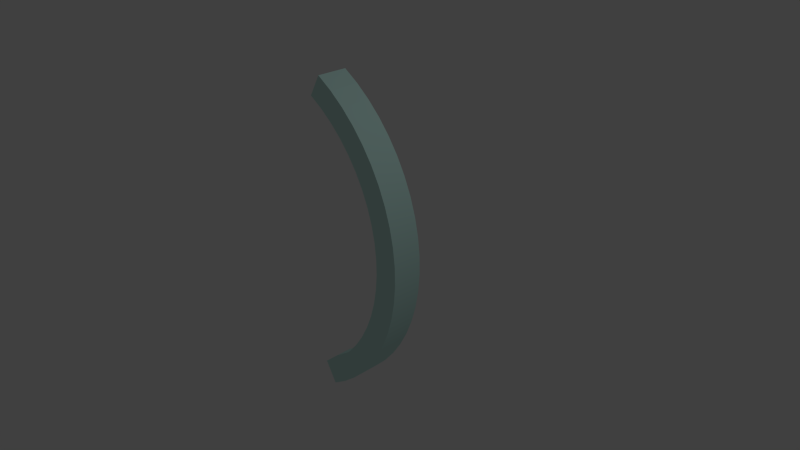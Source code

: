 # Source: Stopper_right.blend  (saved by Blender 2.74.0; exported with 4.5.12 LTS)
import bpy
from mathutils import Matrix  # noqa: F401  (used for matrix-valued properties, if any)

bpy.ops.wm.read_factory_settings(use_empty=True)
scene = bpy.context.scene
scene.name = 'Scene'

# ---- collections
col_collection_1 = bpy.data.collections.new('Collection 1'); scene.collection.children.link(col_collection_1)

# ---- materials (node trees are filled in below, after node groups)
mat_wire_153228214 = bpy.data.materials.new('wire_153228214')
mat_wire_153228214.alpha_threshold = 0.0
mat_wire_153228214.use_transparent_shadow = False
mat_wire_153228214.diffuse_color = (0.6, 0.8941, 0.8392, 1.0)
mat_wire_153228214.specular_color = (0.35, 0.35, 0.35)
mat_wire_153228214.roughness = 0.5
mat_wire_153228214.specular_intensity = 1.0

# ---- material node trees

# ---- world
world_world = bpy.data.worlds.new('World'); scene.world = world_world
world_world.color = (0.05088, 0.05088, 0.05088)
world_world.use_sun_shadow = False
world_world.sun_shadow_jitter_overblur = 0.0
world_world.cycles.sampling_method = 'MANUAL'
world_world.cycles.sample_map_resolution = 256

# ---- cameras
cam_camera = bpy.data.cameras.new('Camera')
cam_camera.clip_end = 100.0
cam_camera.lens = 35.0
cam_camera.sensor_width = 32.0
cam_camera.sensor_height = 18.0
cam_camera.ortho_scale = 7.314
cam_camera.dof.focus_distance = 0.0
cam_camera.dof.aperture_fstop = 128.0

# ---- lights
light_lamp = bpy.data.lights.new('Lamp', 'POINT')
light_lamp.transmission_factor = 0.0
light_lamp.cutoff_distance = 30.0
light_lamp.energy = 100.0
light_lamp.shadow_buffer_clip_start = 1.001
light_lamp.shadow_soft_size = 0.1
light_lamp.shadow_maximum_resolution = 0.006
light_lamp.use_absolute_resolution = True
light_lamp.cycles.use_multiple_importance_sampling = False

# ---- meshes
me_arc02 = bpy.data.meshes.new('Arc02')
me_arc02.from_pydata([(8.204, 37.61, 3.75), (12.11, 40.13, 3.75), (12.11, 40.13, -3.75), (8.204, 37.61, -3.75), (4.594, 34.73, 3.75), (4.594, 34.73, -3.75), (1.298, 31.52, 3.75), (1.298, 31.52, -3.75), (-1.661, 28.0, 3.75), (-1.661, 28.0, -3.75), (-4.261, 24.21, 3.75), (-4.261, 24.21, -3.75), (-6.481, 20.16, 3.75), (-6.481, 20.16, -3.75), (-8.297, 15.88, 3.75), (-8.297, 15.88, -3.75), (-9.678, 11.44, 3.75), (-9.678, 11.44, -3.75), (-10.6, 6.919, 3.75), (-10.6, 6.919, -3.75), (-11.08, 2.341, 3.75), (-11.08, 2.341, -3.75), (-11.09, -2.255, 3.75), (-11.09, -2.255, -3.75), (-10.66, -6.835, 3.75), (-10.66, -6.835, -3.75), (-9.767, -11.37, 3.75), (-9.767, -11.37, -3.75), (-8.421, -15.81, 3.75), (-8.421, -15.81, -3.75), (-6.638, -20.1, 3.75), (-6.638, -20.1, -3.75), (-4.45, -24.17, 3.75), (-4.45, -24.17, -3.75), (-1.88, -27.99, 3.75), (-1.88, -27.99, -3.75), (1.052, -31.53, 3.75), (1.052, -31.53, -3.75), (4.322, -34.76, 3.75), (4.322, -34.76, -3.75), (7.91, -37.67, 3.75), (7.91, -37.67, -3.75), (11.79, -40.22, 3.75), (11.79, -40.22, -3.75), (14.85, -35.06, 3.75), (14.85, -35.06, -3.75), (11.46, -32.84, 3.75), (11.46, -32.84, -3.75), (8.336, -30.3, 3.75), (8.336, -30.3, -3.75), (5.485, -27.49, 3.75), (5.485, -27.49, -3.75), (2.93, -24.4, 3.75), (2.93, -24.4, -3.75), (0.6897, -21.08, 3.75), (0.6897, -21.08, -3.75), (-1.217, -17.53, 3.75), (-1.217, -17.53, -3.75), (-2.772, -13.79, 3.75), (-2.772, -13.79, -3.75), (-3.946, -9.914, 3.75), (-3.946, -9.914, -3.75), (-4.724, -5.968, 3.75), (-4.724, -5.968, -3.75), (-5.104, -1.98, 3.75), (-5.104, -1.98, -3.75), (-5.089, 2.02, 3.75), (-5.089, 2.02, -3.75), (-4.677, 6.004, 3.75), (-4.677, 6.004, -3.75), (-3.869, 9.945, 3.75), (-3.869, 9.945, -3.75), (-2.664, 13.81, 3.75), (-2.664, 13.81, -3.75), (-1.08, 17.54, 3.75), (-1.08, 17.54, -3.75), (0.8542, 21.07, 3.75), (0.8542, 21.07, -3.75), (3.121, 24.38, 3.75), (3.121, 24.38, -3.75), (5.7, 27.44, 3.75), (5.7, 27.44, -3.75), (8.573, 30.24, 3.75), (8.573, 30.24, -3.75), (11.72, 32.75, 3.75), (11.72, 32.75, -3.75), (15.12, 34.95, 3.75), (15.12, 34.95, -3.75)], [], [(1, 2, 3), (0, 3, 5), (4, 5, 7), (6, 7, 9), (10, 8, 9), (10, 11, 13), (12, 13, 15), (14, 15, 17), (16, 17, 19), (18, 19, 21), (20, 21, 23), (22, 23, 25), (24, 25, 27), (26, 27, 29), (28, 29, 31), (30, 31, 33), (32, 33, 35), (34, 35, 37), (36, 37, 39), (38, 39, 41), (40, 41, 43), (42, 43, 45), (44, 45, 47), (46, 47, 49), (48, 49, 51), (50, 51, 53), (52, 53, 55), (54, 55, 57), (56, 57, 59), (58, 59, 61), (60, 61, 63), (62, 63, 65), (64, 65, 67), (66, 67, 69), (68, 69, 71), (70, 71, 73), (72, 73, 75), (74, 75, 77), (76, 77, 79), (78, 79, 81), (80, 81, 83), (82, 83, 85), (84, 85, 87), (86, 87, 2), (47, 45, 43), (49, 47, 41), (51, 49, 39), (53, 51, 37), (55, 53, 35), (57, 55, 33), (59, 57, 31), (59, 29, 27), (61, 27, 25), (63, 25, 23), (65, 23, 21), (69, 67, 21), (71, 69, 19), (73, 71, 17), (73, 15, 13), (75, 13, 11), (77, 11, 9), (79, 9, 7), (81, 7, 5), (83, 5, 3), (85, 3, 2), (1, 0, 84), (42, 44, 46), (40, 46, 48), (38, 48, 50), (36, 50, 52), (34, 52, 54), (32, 54, 56), (30, 56, 58), (58, 60, 26), (60, 62, 24), (62, 64, 22), (64, 66, 20), (20, 66, 68), (18, 68, 70), (16, 70, 72), (72, 74, 12), (74, 76, 10), (76, 78, 8), (78, 80, 6), (80, 82, 4), (82, 84, 0), (0, 1, 3), (4, 0, 5), (6, 4, 7), (8, 6, 9), (11, 10, 9), (12, 10, 13), (14, 12, 15), (16, 14, 17), (18, 16, 19), (20, 18, 21), (22, 20, 23), (24, 22, 25), (26, 24, 27), (28, 26, 29), (30, 28, 31), (32, 30, 33), (34, 32, 35), (36, 34, 37), (38, 36, 39), (40, 38, 41), (42, 40, 43), (44, 42, 45), (46, 44, 47), (48, 46, 49), (50, 48, 51), (52, 50, 53), (54, 52, 55), (56, 54, 57), (58, 56, 59), (60, 58, 61), (62, 60, 63), (64, 62, 65), (66, 64, 67), (68, 66, 69), (70, 68, 71), (72, 70, 73), (74, 72, 75), (76, 74, 77), (78, 76, 79), (80, 78, 81), (82, 80, 83), (84, 82, 85), (86, 84, 87), (1, 86, 2), (41, 47, 43), (39, 49, 41), (37, 51, 39), (35, 53, 37), (33, 55, 35), (31, 57, 33), (29, 59, 31), (61, 59, 27), (63, 61, 25), (65, 63, 23), (67, 65, 21), (19, 69, 21), (17, 71, 19), (15, 73, 17), (75, 73, 13), (77, 75, 11), (79, 77, 9), (81, 79, 7), (83, 81, 5), (85, 83, 3), (87, 85, 2), (86, 1, 84), (40, 42, 46), (38, 40, 48), (36, 38, 50), (34, 36, 52), (32, 34, 54), (30, 32, 56), (28, 30, 58), (28, 58, 26), (26, 60, 24), (24, 62, 22), (22, 64, 20), (18, 20, 68), (16, 18, 70), (14, 16, 72), (14, 72, 12), (12, 74, 10), (10, 76, 8), (8, 78, 6), (6, 80, 4), (4, 82, 0)])
me_arc02.polygons.foreach_set('use_smooth', [True] * 172)
_k = set([(0, 1), (0, 3), (0, 4), (1, 2), (1, 86), (2, 3), (2, 87), (3, 5), (4, 5), (4, 6), (5, 7), (6, 8), (7, 9), (8, 10), (9, 11), (10, 12), (11, 13), (12, 14), (13, 15), (14, 16), (15, 17), (16, 18), (17, 19), (18, 20), (19, 21), (20, 22), (21, 23), (22, 24), (23, 25), (24, 26), (25, 27), (26, 28), (27, 29), (28, 30), (29, 31), (30, 32), (31, 33), (32, 34), (33, 35), (34, 36), (35, 37), (36, 38), (37, 39), (38, 40), (39, 41), (40, 42), (41, 43), (42, 43), (42, 44), (43, 45), (44, 45), (44, 46), (45, 47), (46, 48), (47, 49), (48, 50), (49, 51), (50, 52), (51, 53), (52, 54), (53, 55), (54, 56), (55, 57), (56, 58), (57, 59), (58, 60), (59, 61), (60, 62), (61, 63), (62, 64), (63, 65), (64, 66), (65, 67), (66, 68), (67, 69), (68, 70), (69, 71), (70, 72), (71, 73), (72, 74), (73, 75), (74, 76), (75, 77), (76, 78), (77, 79), (78, 80), (79, 81), (80, 82), (81, 83), (82, 84), (83, 85), (84, 86), (85, 87), (86, 87)])
me_arc02.attributes.new('sharp_edge', 'BOOLEAN', 'EDGE').data.foreach_set('value', [ (min(e.vertices), max(e.vertices)) in _k for e in me_arc02.edges])
_uv = me_arc02.uv_layers.new(name='UVMap')
_uv.uv.foreach_set('vector', [1.0, 0.4951, 0.8995, 0.4951, 0.8995, 0.4391, 1.0, 0.4391, 0.8995, 0.4391, 0.8995, 0.3823, 1.0, 0.3823, 0.8995, 0.3823, 0.8995, 0.3251, 1.0, 0.3251, 0.8995, 0.3251, 0.8995, 0.2679, 1.0, 0.2113, 1.0, 0.2679, 0.8995, 0.2679, 1.0, 0.2113, 0.8995, 0.2113, 0.8995, 0.1556, 1.0, 0.1556, 0.8995, 0.1556, 0.8995, 0.1012, 1.0, 0.1012, 0.8995, 0.1012, 0.8995, 0.04908, 1.0, 0.04908, 0.8995, 0.04908, 0.8995, 0.0, 0.6986, 0.0, 0.7991, 2.374e-08, 0.7991, 0.0474, 0.6986, 0.0474, 0.7991, 0.0474, 0.7991, 0.09769, 0.6986, 0.09769, 0.7991, 0.09769, 0.7991, 0.1505, 0.6986, 0.1505, 0.7991, 0.1505, 0.7991, 0.2054, 0.6986, 0.2054, 0.7991, 0.2054, 0.7991, 0.2621, 0.6986, 0.2621, 0.7991, 0.2621, 0.7991, 0.3196, 0.6986, 0.3196, 0.7991, 0.3196, 0.7991, 0.3771, 0.6986, 0.3771, 0.7991, 0.3771, 0.7991, 0.4341, 0.6986, 0.4341, 0.7991, 0.4341, 0.7991, 0.4902, 0.6986, 0.4902, 0.7991, 0.4902, 0.7991, 0.5449, 0.6986, 0.5449, 0.7991, 0.5449, 0.7991, 0.5979, 0.6986, 0.5979, 0.7991, 0.5979, 0.7991, 0.6487, 0.7789, 0.7421, 0.7789, 0.6487, 0.8579, 0.6487, 0.7991, 0.0, 0.8995, 0.0, 0.8995, 0.04441, 0.7991, 0.04441, 0.8995, 0.04441, 0.8995, 0.09066, 0.7991, 0.09066, 0.8995, 0.09066, 0.8995, 0.1384, 0.7991, 0.1384, 0.8995, 0.1384, 0.8995, 0.1873, 0.7991, 0.1873, 0.8995, 0.1873, 0.8995, 0.2369, 0.7991, 0.2369, 0.8995, 0.2369, 0.8995, 0.287, 0.7991, 0.287, 0.8995, 0.287, 0.8995, 0.3372, 0.7991, 0.3372, 0.8995, 0.3372, 0.8995, 0.3866, 0.7991, 0.3866, 0.8995, 0.3866, 0.8995, 0.4344, 0.7991, 0.4344, 0.8995, 0.4344, 0.8995, 0.4803, 0.7991, 0.4803, 0.8995, 0.4803, 0.8995, 0.524, 0.7991, 0.524, 0.8995, 0.524, 0.8995, 0.5651, 1.0, 0.9285, 0.8995, 0.9285, 0.8995, 0.8849, 1.0, 0.8849, 0.8995, 0.8849, 0.8995, 0.8388, 1.0, 0.8388, 0.8995, 0.8388, 0.8995, 0.7909, 1.0, 0.7909, 0.8995, 0.7909, 0.8995, 0.742, 1.0, 0.742, 0.8995, 0.742, 0.8995, 0.6925, 1.0, 0.6925, 0.8995, 0.6925, 0.8995, 0.6426, 1.0, 0.6426, 0.8995, 0.6426, 0.8995, 0.5929, 1.0, 0.5929, 0.8995, 0.5929, 0.8995, 0.5436, 1.0, 0.5436, 0.8995, 0.5436, 0.8995, 0.4951, 0.7789, 0.6487, 0.7789, 0.7421, 0.6986, 0.7421, 0.6531, 0.9081, 0.6986, 0.9356, 0.6579, 1.0, 0.6111, 0.8767, 0.6531, 0.9081, 0.6057, 0.9684, 0.5727, 0.8418, 0.6111, 0.8767, 0.5575, 0.9324, 0.5383, 0.8035, 0.5727, 0.8418, 0.5135, 0.8923, 0.5081, 0.7623, 0.5383, 0.8035, 0.4741, 0.8484, 0.4824, 0.7182, 0.5081, 0.7623, 0.4394, 0.801, 0.4614, 0.6718, 0.4824, 0.7182, 0.4099, 0.7505, 0.4614, 0.6718, 0.3858, 0.6972, 0.3676, 0.6419, 0.4455, 0.6236, 0.3676, 0.6419, 0.3554, 0.5856, 0.4348, 0.5745, 0.3554, 0.5856, 0.3493, 0.5286, 0.4295, 0.5249, 0.3493, 0.5286, 0.3493, 0.4714, 0.4348, 0.4255, 0.4295, 0.4751, 0.3493, 0.4714, 0.4455, 0.3764, 0.4348, 0.4255, 0.3554, 0.4144, 0.4614, 0.3282, 0.4455, 0.3764, 0.3676, 0.3581, 0.4614, 0.3282, 0.3858, 0.3028, 0.4099, 0.2495, 0.4824, 0.2818, 0.4099, 0.2495, 0.4394, 0.199, 0.5081, 0.2377, 0.4394, 0.199, 0.4741, 0.1516, 0.5383, 0.1965, 0.4741, 0.1516, 0.5135, 0.1077, 0.5727, 0.1582, 0.5135, 0.1077, 0.5575, 0.06757, 0.6111, 0.1233, 0.5575, 0.06757, 0.6057, 0.03157, 0.6531, 0.09191, 0.6057, 0.03157, 0.6579, 0.0, 0.3086, 1.0, 0.2564, 0.9684, 0.3038, 0.9081, 0.3086, 0.0, 0.3493, 0.06439, 0.3038, 0.09191, 0.2564, 0.03157, 0.3038, 0.09191, 0.2618, 0.1233, 0.2082, 0.06757, 0.2618, 0.1233, 0.2234, 0.1582, 0.1642, 0.1077, 0.2234, 0.1582, 0.189, 0.1965, 0.1248, 0.1516, 0.189, 0.1965, 0.1588, 0.2377, 0.09015, 0.199, 0.1588, 0.2377, 0.1331, 0.2818, 0.06064, 0.2495, 0.1331, 0.2818, 0.1121, 0.3282, 0.1121, 0.3282, 0.09616, 0.3764, 0.01827, 0.3581, 0.09616, 0.3764, 0.08554, 0.4255, 0.006087, 0.4144, 0.08554, 0.4255, 0.08023, 0.4751, 0.0, 0.4714, 0.08023, 0.4751, 0.08023, 0.5249, 1.546e-06, 0.5286, 1.546e-06, 0.5286, 0.08023, 0.5249, 0.08554, 0.5745, 0.006087, 0.5856, 0.08554, 0.5745, 0.09616, 0.6236, 0.01827, 0.6419, 0.09616, 0.6236, 0.1121, 0.6718, 0.1121, 0.6718, 0.1331, 0.7182, 0.06064, 0.7505, 0.1331, 0.7182, 0.1588, 0.7623, 0.09016, 0.801, 0.1588, 0.7623, 0.189, 0.8035, 0.1248, 0.8484, 0.189, 0.8035, 0.2234, 0.8418, 0.1642, 0.8923, 0.2234, 0.8418, 0.2618, 0.8767, 0.2082, 0.9324, 0.2618, 0.8767, 0.3038, 0.9081, 0.2564, 0.9684, 1.0, 0.4391, 1.0, 0.4951, 0.8995, 0.4391, 1.0, 0.3823, 1.0, 0.4391, 0.8995, 0.3823, 1.0, 0.3251, 1.0, 0.3823, 0.8995, 0.3251, 1.0, 0.2679, 1.0, 0.3251, 0.8995, 0.2679, 0.8995, 0.2113, 1.0, 0.2113, 0.8995, 0.2679, 1.0, 0.1556, 1.0, 0.2113, 0.8995, 0.1556, 1.0, 0.1012, 1.0, 0.1556, 0.8995, 0.1012, 1.0, 0.04908, 1.0, 0.1012, 0.8995, 0.04908, 1.0, 8.901e-09, 1.0, 0.04908, 0.8995, 0.0, 0.6986, 0.0474, 0.6986, 0.0, 0.7991, 0.0474, 0.6986, 0.09769, 0.6986, 0.0474, 0.7991, 0.09769, 0.6986, 0.1505, 0.6986, 0.09769, 0.7991, 0.1505, 0.6986, 0.2054, 0.6986, 0.1505, 0.7991, 0.2054, 0.6986, 0.2621, 0.6986, 0.2054, 0.7991, 0.2621, 0.6986, 0.3196, 0.6986, 0.2621, 0.7991, 0.3196, 0.6986, 0.3771, 0.6986, 0.3196, 0.7991, 0.3771, 0.6986, 0.4341, 0.6986, 0.3771, 0.7991, 0.4341, 0.6986, 0.4902, 0.6986, 0.4341, 0.7991, 0.4902, 0.6986, 0.5449, 0.6986, 0.4902, 0.7991, 0.5449, 0.6986, 0.5979, 0.6986, 0.5449, 0.7991, 0.5979, 0.6986, 0.6487, 0.6986, 0.5979, 0.7991, 0.6487, 0.8579, 0.7421, 0.7789, 0.7421, 0.8579, 0.6487, 0.7991, 0.04441, 0.7991, 0.0, 0.8995, 0.04441, 0.7991, 0.09066, 0.7991, 0.04441, 0.8995, 0.09066, 0.7991, 0.1384, 0.7991, 0.09066, 0.8995, 0.1384, 0.7991, 0.1873, 0.7991, 0.1384, 0.8995, 0.1873, 0.7991, 0.2369, 0.7991, 0.1873, 0.8995, 0.2369, 0.7991, 0.287, 0.7991, 0.2369, 0.8995, 0.287, 0.7991, 0.3372, 0.7991, 0.287, 0.8995, 0.3372, 0.7991, 0.3866, 0.7991, 0.3372, 0.8995, 0.3866, 0.7991, 0.4344, 0.7991, 0.3866, 0.8995, 0.4344, 0.7991, 0.4803, 0.7991, 0.4344, 0.8995, 0.4803, 0.7991, 0.524, 0.7991, 0.4803, 0.8995, 0.524, 0.7991, 0.5651, 0.7991, 0.524, 0.8995, 0.5651, 1.0, 0.8849, 1.0, 0.9285, 0.8995, 0.8849, 1.0, 0.8388, 1.0, 0.8849, 0.8995, 0.8388, 1.0, 0.7909, 1.0, 0.8388, 0.8995, 0.7909, 1.0, 0.742, 1.0, 0.7909, 0.8995, 0.742, 1.0, 0.6925, 1.0, 0.742, 0.8995, 0.6925, 1.0, 0.6426, 1.0, 0.6925, 0.8995, 0.6426, 1.0, 0.5929, 1.0, 0.6426, 0.8995, 0.5929, 1.0, 0.5436, 1.0, 0.5929, 0.8995, 0.5436, 1.0, 0.4951, 1.0, 0.5436, 0.8995, 0.4951, 0.6986, 0.6487, 0.7789, 0.6487, 0.6986, 0.7421, 0.6057, 0.9684, 0.6531, 0.9081, 0.6579, 1.0, 0.5575, 0.9324, 0.6111, 0.8767, 0.6057, 0.9684, 0.5135, 0.8923, 0.5727, 0.8418, 0.5575, 0.9324, 0.4741, 0.8484, 0.5383, 0.8035, 0.5135, 0.8923, 0.4394, 0.801, 0.5081, 0.7623, 0.4741, 0.8484, 0.4099, 0.7505, 0.4824, 0.7182, 0.4394, 0.801, 0.3858, 0.6972, 0.4614, 0.6718, 0.4099, 0.7505, 0.4455, 0.6236, 0.4614, 0.6718, 0.3676, 0.6419, 0.4348, 0.5745, 0.4455, 0.6236, 0.3554, 0.5856, 0.4295, 0.5249, 0.4348, 0.5745, 0.3493, 0.5286, 0.4295, 0.4751, 0.4295, 0.5249, 0.3493, 0.4714, 0.3554, 0.4144, 0.4348, 0.4255, 0.3493, 0.4714, 0.3676, 0.3581, 0.4455, 0.3764, 0.3554, 0.4144, 0.3858, 0.3028, 0.4614, 0.3282, 0.3676, 0.3581, 0.4824, 0.2818, 0.4614, 0.3282, 0.4099, 0.2495, 0.5081, 0.2377, 0.4824, 0.2818, 0.4394, 0.199, 0.5383, 0.1965, 0.5081, 0.2377, 0.4741, 0.1516, 0.5727, 0.1582, 0.5383, 0.1965, 0.5135, 0.1077, 0.6111, 0.1233, 0.5727, 0.1582, 0.5575, 0.06757, 0.6531, 0.09191, 0.6111, 0.1233, 0.6057, 0.03157, 0.6986, 0.06439, 0.6531, 0.09191, 0.6579, 0.0, 0.3493, 0.9356, 0.3086, 1.0, 0.3038, 0.9081, 0.2564, 0.03157, 0.3086, 0.0, 0.3038, 0.09191, 0.2082, 0.06757, 0.2564, 0.03157, 0.2618, 0.1233, 0.1642, 0.1077, 0.2082, 0.06757, 0.2234, 0.1582, 0.1248, 0.1516, 0.1642, 0.1077, 0.189, 0.1965, 0.09015, 0.199, 0.1248, 0.1516, 0.1588, 0.2377, 0.06064, 0.2495, 0.09015, 0.199, 0.1331, 0.2818, 0.03653, 0.3028, 0.06064, 0.2495, 0.1121, 0.3282, 0.03653, 0.3028, 0.1121, 0.3282, 0.01827, 0.3581, 0.01827, 0.3581, 0.09616, 0.3764, 0.006087, 0.4144, 0.006087, 0.4144, 0.08554, 0.4255, 0.0, 0.4714, 0.0, 0.4714, 0.08023, 0.4751, 1.546e-06, 0.5286, 0.006087, 0.5856, 1.546e-06, 0.5286, 0.08554, 0.5745, 0.01827, 0.6419, 0.006087, 0.5856, 0.09616, 0.6236, 0.03653, 0.6972, 0.01827, 0.6419, 0.1121, 0.6718, 0.03653, 0.6972, 0.1121, 0.6718, 0.06064, 0.7505, 0.06064, 0.7505, 0.1331, 0.7182, 0.09016, 0.801, 0.09016, 0.801, 0.1588, 0.7623, 0.1248, 0.8484, 0.1248, 0.8484, 0.189, 0.8035, 0.1642, 0.8923, 0.1642, 0.8923, 0.2234, 0.8418, 0.2082, 0.9324, 0.2082, 0.9324, 0.2618, 0.8767, 0.2564, 0.9684])
me_arc02.materials.append(mat_wire_153228214)
me_arc02.use_remesh_preserve_volume = False
me_arc02.use_remesh_preserve_attributes = False
me_arc02.use_mirror_vertex_groups = False
me_arc02.update()

# ---- objects
ob_arc02 = bpy.data.objects.new('Arc02', me_arc02)
ob_lamp = bpy.data.objects.new('Lamp', light_lamp)
ob_camera = bpy.data.objects.new('Camera', cam_camera)

# ---- transforms, parenting, visibility, modifiers, constraints
ob_arc02.location = (0.0, 0.0, 0.0)
ob_arc02.rotation_euler = (1.571, -0.0, 3.142)
ob_arc02.scale = (0.0565, 0.0565, 0.0565)
ob_arc02.lineart.crease_threshold = 0.0
ob_lamp.location = (4.076, 1.005, 5.904)
ob_lamp.rotation_euler = (0.6503, 0.05522, 1.866)
ob_lamp.lock_rotations_4d = False
ob_lamp.empty_display_type = 'ARROWS'
ob_lamp.color = (0.0, 0.0, 0.0, 0.0)
ob_lamp.lineart.crease_threshold = 0.0
ob_camera.location = (7.481, -6.508, 5.344)
ob_camera.rotation_euler = (1.109, 0.01082, 0.8149)
ob_camera.lock_rotations_4d = False
ob_camera.empty_display_type = 'ARROWS'
ob_camera.color = (0.0, 0.0, 0.0, 0.0)
ob_camera.display_type = 'WIRE'
ob_camera.lineart.crease_threshold = 0.0

# ---- collection membership
col_collection_1.objects.link(ob_arc02)
col_collection_1.objects.link(ob_lamp)
col_collection_1.objects.link(ob_camera)

# ---- scene / render settings (as saved in the file)
scene.camera = ob_camera
scene.frame_start = 1; scene.frame_end = 250; scene.frame_set(1)
scene.render.engine = 'BLENDER_EEVEE_NEXT'
scene.render.resolution_percentage = 50
scene.render.dither_intensity = 0.0
scene.cycles.use_denoising = False
scene.cycles.samples = 10
scene.cycles.sampling_pattern = 'TABULATED_SOBOL'
scene.cycles.light_sampling_threshold = 0.0
scene.cycles.use_adaptive_sampling = False
scene.cycles.use_light_tree = False
scene.cycles.blur_glossy = 0.0
scene.cycles.pixel_filter_type = 'GAUSSIAN'
scene.cycles.sample_clamp_indirect = 0.0
scene.view_settings.view_transform = 'Standard'
bpy.context.view_layer.update()
